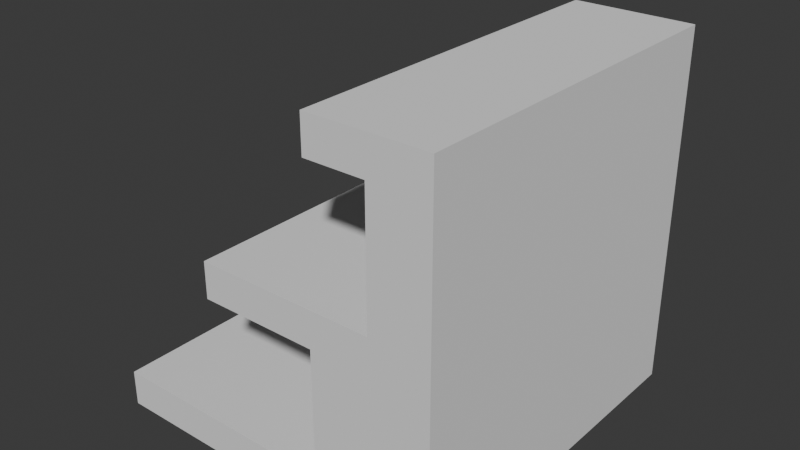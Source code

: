 # Source: PocketStairs.blend  (saved by Blender 5.0.118; exported with 4.5.12 LTS)
import bpy
from mathutils import Matrix  # noqa: F401  (used for matrix-valued properties, if any)

bpy.ops.wm.read_factory_settings(use_empty=True)
scene = bpy.context.scene
scene.name = 'Scene'

# ---- collections
col_collection = bpy.data.collections.new('Collection'); scene.collection.children.link(col_collection)

# ---- world
world_world = bpy.data.worlds.new('World'); scene.world = world_world
world_world.use_nodes = True; world_world.node_tree.nodes.clear()
_N = world_world.node_tree.nodes; _L = world_world.node_tree.links
n0 = _N.new('ShaderNodeOutputWorld'); n0.name = 'World Output'; n0.location = (200, 100)
n1 = _N.new('ShaderNodeBackground'); n1.name = 'Background'; n1.location = (-200, 100)
n1.inputs[0].default_value = (0.05088, 0.05088, 0.05088, 1.0)
_L.new(n1.outputs[0], n0.inputs[0])
n0.is_active_output = True
world_world.color = (0.05088, 0.05088, 0.05088)
world_world.sun_shadow_jitter_overblur = 0.0

# ---- meshes
me_cube_001 = bpy.data.meshes.new('Cube.001')
me_cube_001.from_pydata([(-1.0, -1.0, -1.0), (-1.0, -1.0, 1.0), (-1.0, 1.0, -1.0), (-1.0, 1.0, 1.0), (5.0, -1.0, -1.0), (5.0, -1.0, 1.0), (5.0, 1.0, -1.0), (5.0, 1.0, 1.0), (1.0, -1.0, 8.0), (1.0, -1.0, 10.0), (1.0, 1.0, 8.0), (1.0, 1.0, 10.0), (5.0, -1.0, 8.0), (5.0, -1.0, 10.0), (5.0, 1.0, 8.0), (5.0, 1.0, 10.0), (3.0, -1.0, 17.0), (3.0, -1.0, 19.0), (3.0, 1.0, 17.0), (3.0, 1.0, 19.0), (5.0, -1.0, 17.0), (5.0, -1.0, 19.0), (5.0, 1.0, 17.0), (5.0, 1.0, 19.0), (3.0, -1.0, 8.0), (3.0, 1.0, 8.0), (5.0, -1.0, 1.0), (5.0, 1.0, 1.0), (3.0, -1.0, 1.0), (3.0, 1.0, 1.0), (4.0, -1.0, 17.0), (4.0, 1.0, 17.0), (5.0, -1.0, 10.0), (5.0, 1.0, 10.0), (4.0, -1.0, 10.0), (4.0, 1.0, 10.0)], [], [(0, 1, 3, 2), (2, 3, 7, 6), (6, 7, 5, 4), (4, 5, 1, 0), (2, 6, 4, 0), (7, 3, 1, 5), (8, 9, 11, 10), (10, 11, 15, 14, 25), (14, 15, 13, 12), (12, 13, 9, 8, 24), (10, 25, 14, 12, 24, 8), (15, 11, 9, 13), (16, 17, 19, 18), (18, 19, 23, 22, 31), (22, 23, 21, 20), (20, 21, 17, 16, 30), (18, 31, 22, 20, 30, 16), (23, 19, 17, 21), (12, 14, 27, 26), (14, 25, 29, 27), (24, 12, 26, 28), (24, 25, 29, 28), (20, 22, 33, 32), (30, 31, 35, 34), (30, 20, 32, 34), (22, 31, 35, 33)])
_uv = me_cube_001.uv_layers.new(name='UVMap')
_uv.uv.foreach_set('vector', [0.375, 0.0, 0.625, 0.0, 0.625, 0.25, 0.375, 0.25, 0.375, 0.25, 0.625, 0.25, 0.625, 0.5, 0.375, 0.5, 0.375, 0.5, 0.625, 0.5, 0.625, 0.75, 0.375, 0.75, 0.375, 0.75, 0.625, 0.75, 0.625, 1.0, 0.375, 1.0, 0.125, 0.5, 0.375, 0.5, 0.375, 0.75, 0.125, 0.75, 0.625, 0.5, 0.875, 0.5, 0.875, 0.75, 0.625, 0.75, 0.375, 0.0, 0.625, 0.0, 0.625, 0.25, 0.375, 0.25, 0.375, 0.25, 0.625, 0.25, 0.625, 0.5, 0.375, 0.5, 0.375, 0.375, 0.375, 0.5, 0.625, 0.5, 0.625, 0.75, 0.375, 0.75, 0.375, 0.75, 0.625, 0.75, 0.625, 1.0, 0.375, 1.0, 0.375, 0.875, 0.125, 0.5, 0.25, 0.5, 0.375, 0.5, 0.375, 0.75, 0.25, 0.75, 0.125, 0.75, 0.625, 0.5, 0.875, 0.5, 0.875, 0.75, 0.625, 0.75, 0.375, 0.0, 0.625, 0.0, 0.625, 0.25, 0.375, 0.25, 0.375, 0.25, 0.625, 0.25, 0.625, 0.5, 0.375, 0.5, 0.375, 0.375, 0.375, 0.5, 0.625, 0.5, 0.625, 0.75, 0.375, 0.75, 0.375, 0.75, 0.625, 0.75, 0.625, 1.0, 0.375, 1.0, 0.375, 0.875, 0.125, 0.5, 0.25, 0.5, 0.375, 0.5, 0.375, 0.75, 0.25, 0.75, 0.125, 0.75, 0.625, 0.5, 0.875, 0.5, 0.875, 0.75, 0.625, 0.75, 0.375, 0.75, 0.375, 0.5, 0.375, 0.5, 0.375, 0.75, 0.375, 0.5, 0.375, 0.375, 0.375, 0.375, 0.375, 0.5, 0.375, 0.875, 0.375, 0.75, 0.375, 0.75, 0.375, 0.875, 0.0, 0.0, 0.0, 0.0, 0.0, 0.0, 0.0, 0.0, 0.375, 0.75, 0.375, 0.5, 0.375, 0.5, 0.375, 0.75, 0.0, 0.0, 0.0, 0.0, 0.0, 0.0, 0.0, 0.0, 0.375, 0.875, 0.375, 0.75, 0.375, 0.75, 0.375, 0.875, 0.375, 0.5, 0.375, 0.375, 0.375, 0.375, 0.375, 0.5])
me_cube_001.materials.append(None)
me_cube_001.update()

# ---- objects
ob_cube = bpy.data.objects.new('Cube', me_cube_001)

# ---- transforms, parenting, visibility, modifiers, constraints
ob_cube.location = (0.0, 0.0, 0.0)
ob_cube.scale = (0.165, 0.5, 0.05)

# ---- collection membership
col_collection.objects.link(ob_cube)

# ---- scene / render settings (as saved in the file)
scene.frame_start = 1; scene.frame_end = 250; scene.frame_set(1)
scene.render.engine = 'BLENDER_EEVEE_NEXT'
scene.render.bake_bias = 0.0
scene.render.bake_samples = 0
scene.cycles.sampling_pattern = 'TABULATED_SOBOL'
scene.eevee.use_volume_custom_range = False
bpy.context.view_layer.update()

# ---- added for rendering (the .blend has no active camera and no usable light): camera, sun
cam_auto = bpy.data.cameras.new('AutoCamera')
cam_auto.lens = 50.0
cam_auto.sensor_width = 36.0
cam_auto.clip_end = 1000.0
ob_auto_camera = bpy.data.objects.new('AutoCamera', cam_auto)
scene.collection.objects.link(ob_auto_camera)
ob_auto_camera.location = (1.92721, -1.91665, 1.72777)
ob_auto_camera.rotation_euler = (1.09748, -7.21219e-08, 0.694738)
scene.camera = ob_auto_camera
light_auto_sun = bpy.data.lights.new('AutoSun', 'SUN')
light_auto_sun.energy = 3.0
light_auto_sun.angle = 0.0523599
ob_auto_sun = bpy.data.objects.new('AutoSun', light_auto_sun)
scene.collection.objects.link(ob_auto_sun)
ob_auto_sun.rotation_euler = (0.872665, 0.174533, 0.523599)
bpy.context.view_layer.update()
